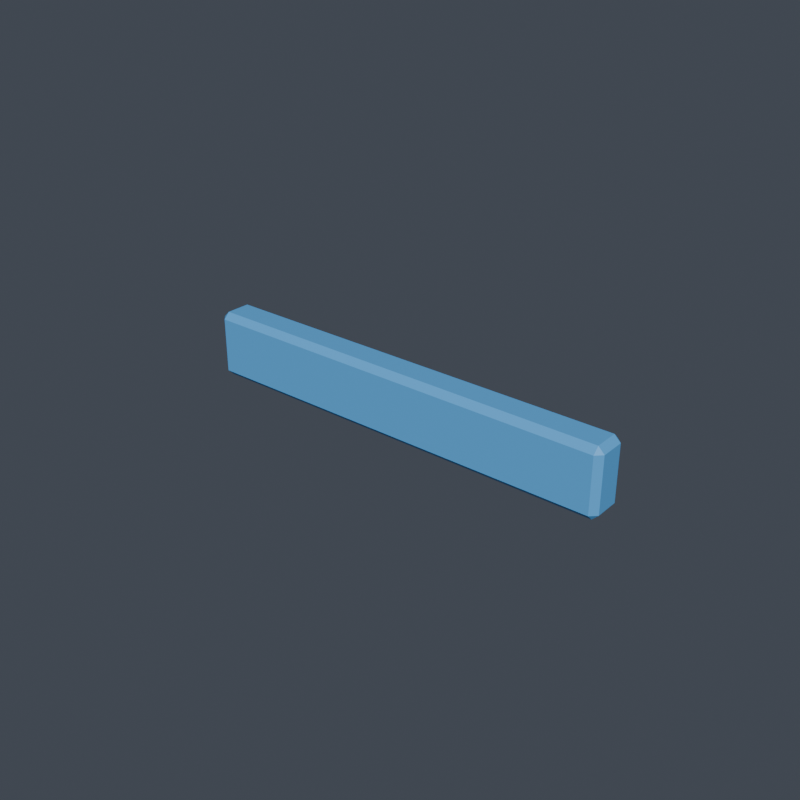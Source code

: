 # Source: right_shoulder__edge_trim__lip.blend  (saved by Blender 5.1.30; exported with 4.5.12 LTS)
import bpy
from mathutils import Matrix  # noqa: F401  (used for matrix-valued properties, if any)

bpy.ops.wm.read_factory_settings(use_empty=True)
scene = bpy.context.scene
scene.name = 'Scene'

# ---- collections
col_vrm_body_proxy = bpy.data.collections.new('vrm_body_proxy'); scene.collection.children.link(col_vrm_body_proxy)
col_review_rig = bpy.data.collections.new('review_rig'); scene.collection.children.link(col_review_rig)
col_armor_active = bpy.data.collections.new('armor_active'); scene.collection.children.link(col_armor_active)
col_build_armor_back__rear_core_v001 = bpy.data.collections.new('build_armor_back__rear_core_v001'); scene.collection.children.link(col_build_armor_back__rear_core_v001)
col_build_armor_back__scapula_shell_v001 = bpy.data.collections.new('build_armor_back__scapula_shell_v001'); scene.collection.children.link(col_build_armor_back__scapula_shell_v001)
col_build_armor_back__spine_ridge_v001 = bpy.data.collections.new('build_armor_back__spine_ridge_v001'); scene.collection.children.link(col_build_armor_back__spine_ridge_v001)
col_build_armor_chest__broad_guard_v001 = bpy.data.collections.new('build_armor_chest__broad_guard_v001'); scene.collection.children.link(col_build_armor_chest__broad_guard_v001)
col_build_armor_chest__split_rib_v001 = bpy.data.collections.new('build_armor_chest__split_rib_v001'); scene.collection.children.link(col_build_armor_chest__split_rib_v001)
col_build_armor_chest__v_core_v001 = bpy.data.collections.new('build_armor_chest__v_core_v001'); scene.collection.children.link(col_build_armor_chest__v_core_v001)
col_build_armor_helmet__crest_guardian_v001 = bpy.data.collections.new('build_armor_helmet__crest_guardian_v001'); scene.collection.children.link(col_build_armor_helmet__crest_guardian_v001)
col_build_armor_helmet__heroic_face_v001 = bpy.data.collections.new('build_armor_helmet__heroic_face_v001'); scene.collection.children.link(col_build_armor_helmet__heroic_face_v001)
col_build_armor_helmet__sleek_visor_v001 = bpy.data.collections.new('build_armor_helmet__sleek_visor_v001'); scene.collection.children.link(col_build_armor_helmet__sleek_visor_v001)
col_build_armor_left_boot__ankle_cuff_v001 = bpy.data.collections.new('build_armor_left_boot__ankle_cuff_v001'); scene.collection.children.link(col_build_armor_left_boot__ankle_cuff_v001)
col_build_armor_left_boot__heel_guard_v001 = bpy.data.collections.new('build_armor_left_boot__heel_guard_v001'); scene.collection.children.link(col_build_armor_left_boot__heel_guard_v001)
col_build_armor_left_boot__toe_hero_v001 = bpy.data.collections.new('build_armor_left_boot__toe_hero_v001'); scene.collection.children.link(col_build_armor_left_boot__toe_hero_v001)
col_build_armor_left_shin__knee_trim_v001 = bpy.data.collections.new('build_armor_left_shin__knee_trim_v001'); scene.collection.children.link(col_build_armor_left_shin__knee_trim_v001)
col_build_armor_left_shin__shin_spike_v001 = bpy.data.collections.new('build_armor_left_shin__shin_spike_v001'); scene.collection.children.link(col_build_armor_left_shin__shin_spike_v001)
col_build_armor_left_shin__stream_shin_v001 = bpy.data.collections.new('build_armor_left_shin__stream_shin_v001'); scene.collection.children.link(col_build_armor_left_shin__stream_shin_v001)
col_build_armor_left_shoulder__heavy_guard_v001 = bpy.data.collections.new('build_armor_left_shoulder__heavy_guard_v001'); scene.collection.children.link(col_build_armor_left_shoulder__heavy_guard_v001)
col_build_armor_left_shoulder__sleek_cap_v001 = bpy.data.collections.new('build_armor_left_shoulder__sleek_cap_v001'); scene.collection.children.link(col_build_armor_left_shoulder__sleek_cap_v001)
col_build_armor_left_shoulder__winged_fin_v001 = bpy.data.collections.new('build_armor_left_shoulder__winged_fin_v001'); scene.collection.children.link(col_build_armor_left_shoulder__winged_fin_v001)
col_build_armor_waist__hero_buckle_v001 = bpy.data.collections.new('build_armor_waist__hero_buckle_v001'); scene.collection.children.link(col_build_armor_waist__hero_buckle_v001)
col_build_armor_waist__side_clip_v001 = bpy.data.collections.new('build_armor_waist__side_clip_v001'); scene.collection.children.link(col_build_armor_waist__side_clip_v001)
col_build_armor_waist__wrap_belt_v001 = bpy.data.collections.new('build_armor_waist__wrap_belt_v001'); scene.collection.children.link(col_build_armor_waist__wrap_belt_v001)
col_build_topping_back_rear_core_compact_core_v001 = bpy.data.collections.new('build_topping_back_rear_core_compact_core_v001'); scene.collection.children.link(col_build_topping_back_rear_core_compact_core_v001)
col_build_topping_back_spine_ridge_compact_ridge_v001 = bpy.data.collections.new('build_topping_back_spine_ridge_compact_ridge_v001'); scene.collection.children.link(col_build_topping_back_spine_ridge_compact_ridge_v001)
col_build_topping_chest_chest_core_hero_v_v001 = bpy.data.collections.new('build_topping_chest_chest_core_hero_v_v001'); scene.collection.children.link(col_build_topping_chest_chest_core_hero_v_v001)
col_build_topping_chest_rib_trim_rib_stripe_v001 = bpy.data.collections.new('build_topping_chest_rib_trim_rib_stripe_v001'); scene.collection.children.link(col_build_topping_chest_rib_trim_rib_stripe_v001)
col_build_topping_helmet_crest_short_crest_v001 = bpy.data.collections.new('build_topping_helmet_crest_short_crest_v001'); scene.collection.children.link(col_build_topping_helmet_crest_short_crest_v001)
col_build_topping_helmet_visor_trim_slit_glow_v001 = bpy.data.collections.new('build_topping_helmet_visor_trim_slit_glow_v001'); scene.collection.children.link(col_build_topping_helmet_visor_trim_slit_glow_v001)
col_build_topping_left_shin_ankle_cuff_trim_cuff_v001 = bpy.data.collections.new('build_topping_left_shin_ankle_cuff_trim_cuff_v001'); scene.collection.children.link(col_build_topping_left_shin_ankle_cuff_trim_cuff_v001)
col_build_topping_left_shin_shin_spike_narrow_spike_v001 = bpy.data.collections.new('build_topping_left_shin_shin_spike_narrow_spike_v001'); scene.collection.children.link(col_build_topping_left_shin_shin_spike_narrow_spike_v001)
col_build_topping_left_shoulder_edge_trim_lip_v001 = bpy.data.collections.new('build_topping_left_shoulder_edge_trim_lip_v001'); scene.collection.children.link(col_build_topping_left_shoulder_edge_trim_lip_v001)
col_build_topping_left_shoulder_shoulder_fin_winged_v001 = bpy.data.collections.new('build_topping_left_shoulder_shoulder_fin_winged_v001'); scene.collection.children.link(col_build_topping_left_shoulder_shoulder_fin_winged_v001)
col_build_topping_right_shin_ankle_cuff_trim_cuff_v001 = bpy.data.collections.new('build_topping_right_shin_ankle_cuff_trim_cuff_v001'); scene.collection.children.link(col_build_topping_right_shin_ankle_cuff_trim_cuff_v001)
col_build_topping_right_shin_shin_spike_narrow_spike_v001 = bpy.data.collections.new('build_topping_right_shin_shin_spike_narrow_spike_v001'); scene.collection.children.link(col_build_topping_right_shin_shin_spike_narrow_spike_v001)
col_build_topping_right_shoulder_edge_trim_lip_v001 = bpy.data.collections.new('build_topping_right_shoulder_edge_trim_lip_v001'); scene.collection.children.link(col_build_topping_right_shoulder_edge_trim_lip_v001)
col_build_topping_right_shoulder_shoulder_fin_winged_v001 = bpy.data.collections.new('build_topping_right_shoulder_shoulder_fin_winged_v001'); scene.collection.children.link(col_build_topping_right_shoulder_shoulder_fin_winged_v001)
col_build_topping_waist_belt_buckle_driver_lo_v001 = bpy.data.collections.new('build_topping_waist_belt_buckle_driver_lo_v001'); scene.collection.children.link(col_build_topping_waist_belt_buckle_driver_lo_v001)
col_build_topping_waist_side_clip_runner_clip_v001 = bpy.data.collections.new('build_topping_waist_side_clip_runner_clip_v001'); scene.collection.children.link(col_build_topping_waist_side_clip_runner_clip_v001)

# ---- materials (node trees are filled in below, after node groups)
mat_armor_accent = bpy.data.materials.new('armor_accent')

# ---- material node trees
mat_armor_accent.use_nodes = True; mat_armor_accent.node_tree.nodes.clear()
_N = mat_armor_accent.node_tree.nodes; _L = mat_armor_accent.node_tree.links
n0 = _N.new('ShaderNodeOutputMaterial'); n0.name = 'マテリアル出力'; n0.location = (0, 0)
n1 = _N.new('ShaderNodeBsdfPrincipled'); n1.name = 'プリンシプルBSDF'; n1.location = (0, 0)
n1.inputs[0].default_value = (0.1059, 0.4353, 0.8784, 1.0)
_L.new(n1.outputs[0], n0.inputs[0])
n0.is_active_output = True

# ---- world
world_world = bpy.data.worlds.new('World'); scene.world = world_world
world_world.use_nodes = True; world_world.node_tree.nodes.clear()
_N = world_world.node_tree.nodes; _L = world_world.node_tree.links
n0 = _N.new('ShaderNodeOutputWorld'); n0.name = 'World Output'; n0.location = (200, 100)
n1 = _N.new('ShaderNodeBackground'); n1.name = 'Background'; n1.location = (-200, 100)
n1.inputs[0].default_value = (0.06, 0.07, 0.09, 1.0)
_L.new(n1.outputs[0], n0.inputs[0])
n0.is_active_output = True
world_world.color = (0.05088, 0.05088, 0.05088)
world_world.sun_shadow_jitter_overblur = 0.0

# ---- meshes
me_armor_topping_right_shoulder_edge_trim_lip_v001_v001 = bpy.data.meshes.new('armor_topping_right_shoulder_edge_trim_lip_v001_v001')
me_armor_topping_right_shoulder_edge_trim_lip_v001_v001.from_pydata([(-0.108, -0.094, -0.009), (-0.108, -0.096, -0.011), (-0.11, -0.096, -0.009), (-0.108, -0.104, -0.011), (-0.108, -0.106, -0.009), (-0.11, -0.104, -0.009), (-0.108, -0.094, 0.009), (-0.11, -0.096, 0.009), (-0.108, -0.096, 0.011), (-0.108, -0.106, 0.009), (-0.108, -0.104, 0.011), (-0.11, -0.104, 0.009), (0.028, -0.094, -0.009), (0.03, -0.096, -0.009), (0.028, -0.096, -0.011), (0.028, -0.106, -0.009), (0.028, -0.104, -0.011), (0.03, -0.104, -0.009), (0.028, -0.094, 0.009), (0.028, -0.096, 0.011), (0.03, -0.096, 0.009), (0.028, -0.106, 0.009), (0.03, -0.104, 0.009), (0.028, -0.104, 0.011)], [], [(0, 1, 2), (3, 4, 5), (6, 7, 8), (9, 10, 11), (12, 13, 14), (15, 16, 17), (18, 19, 20), (21, 22, 23), (6, 0, 2, 7), (1, 3, 5, 2), (4, 9, 11, 5), (10, 8, 7, 11), (18, 6, 8, 19), (9, 21, 23, 10), (22, 20, 19, 23), (12, 18, 20, 13), (21, 15, 17, 22), (16, 14, 13, 17), (0, 12, 14, 1), (15, 4, 3, 16), (6, 18, 12, 0), (2, 5, 11, 7), (14, 16, 3, 1), (21, 9, 4, 15), (8, 10, 23, 19), (20, 22, 17, 13)])
_uv = me_armor_topping_right_shoulder_edge_trim_lip_v001_v001.uv_layers.new(name='UVマップ')
_uv.uv.foreach_set('vector', [0.01257, 0.08919, 0.00241, 0.07482, 0.02274, 0.07482, 0.00241, 0.01733, 0.01257, 0.002958, 0.02274, 0.01733, 0.9124, 0.1032, 0.9267, 0.09309, 0.9267, 0.1134, 0.9986, 0.1032, 0.9842, 0.1134, 0.9842, 0.09309, 0.1032, 0.9986, 0.09309, 0.9842, 0.1134, 0.9842, 0.1032, 0.9124, 0.1134, 0.9267, 0.09309, 0.9267, 0.03881, 0.08919, 0.02864, 0.07482, 0.04897, 0.07482, 0.03881, 0.002958, 0.04897, 0.01733, 0.02864, 0.01733, 0.8176, 0.7941, 0.9091, 0.7026, 0.9193, 0.7128, 0.8278, 0.8043, 0.00241, 0.07482, 0.00241, 0.01733, 0.02274, 0.01733, 0.02274, 0.07482, 0.103, 0.1266, 0.01157, 0.218, 0.001408, 0.2079, 0.09287, 0.1164, 0.9842, 0.1134, 0.9267, 0.1134, 0.9267, 0.09309, 0.9842, 0.09309, 0.1266, 0.103, 0.8176, 0.7941, 0.8075, 0.8043, 0.1164, 0.1132, 0.01157, 0.218, 0.7026, 0.9091, 0.6925, 0.9193, 0.001408, 0.2282, 0.04897, 0.01733, 0.04897, 0.07482, 0.02864, 0.07482, 0.02864, 0.01733, 0.218, 0.01157, 0.1266, 0.103, 0.1164, 0.09287, 0.2079, 0.001408, 0.7026, 0.9091, 0.7941, 0.8176, 0.8043, 0.8278, 0.7128, 0.9193, 0.1134, 0.9267, 0.1134, 0.9842, 0.09309, 0.9842, 0.09309, 0.9267, 0.9091, 0.7026, 0.218, 0.01157, 0.2282, 0.001408, 0.9193, 0.6925, 0.7941, 0.8176, 0.103, 0.1266, 0.1132, 0.1164, 0.8043, 0.8075, 0.8176, 0.7941, 0.1266, 0.103, 0.218, 0.01157, 0.9091, 0.7026, 0.9267, 0.001622, 0.9842, 0.001622, 0.9842, 0.09309, 0.9267, 0.09309, 0.1134, 0.9842, 0.1134, 0.9267, 0.8045, 0.9267, 0.8045, 0.9842, 0.7026, 0.9091, 0.01157, 0.218, 0.103, 0.1266, 0.7941, 0.8176, 0.9267, 0.1134, 0.9842, 0.1134, 0.9842, 0.8045, 0.9267, 0.8045, 0.001622, 0.9842, 0.001622, 0.9267, 0.09309, 0.9267, 0.09309, 0.9842])
me_armor_topping_right_shoulder_edge_trim_lip_v001_v001.materials.append(mat_armor_accent)
me_armor_topping_right_shoulder_edge_trim_lip_v001_v001.update()

# ---- objects
ob_armor_topping_right_shoulder_edge_trim_lip_v001_v001 = bpy.data.objects.new('armor_topping_right_shoulder_edge_trim_lip_v001_v001', me_armor_topping_right_shoulder_edge_trim_lip_v001_v001)

# ---- transforms, parenting, visibility, modifiers, constraints
ob_armor_topping_right_shoulder_edge_trim_lip_v001_v001.location = (0.0, 0.0, 0.0)

# ---- collection membership
col_build_topping_right_shoulder_edge_trim_lip_v001.objects.link(ob_armor_topping_right_shoulder_edge_trim_lip_v001_v001)

# ---- scene / render settings (as saved in the file)
scene.frame_start = 1; scene.frame_end = 250; scene.frame_set(1)
scene.render.engine = 'BLENDER_EEVEE_NEXT'
scene.render.resolution_x = 1024
scene.render.resolution_y = 1024
scene.render.bake_bias = 0.0
scene.render.bake_samples = 0
scene.cycles.sampling_pattern = 'TABULATED_SOBOL'
scene.eevee.use_volume_custom_range = False
bpy.context.view_layer.update()

# ---- added for rendering (the .blend has no active camera and no usable light): camera, sun
cam_auto = bpy.data.cameras.new('AutoCamera')
cam_auto.lens = 50.0
cam_auto.sensor_width = 36.0
cam_auto.clip_end = 1000.0
ob_auto_camera = bpy.data.objects.new('AutoCamera', cam_auto)
scene.collection.objects.link(ob_auto_camera)
ob_auto_camera.location = (0.145045, -0.322054, 0.148036)
ob_auto_camera.rotation_euler = (1.09748, -7.21219e-08, 0.694738)
scene.camera = ob_auto_camera
light_auto_sun = bpy.data.lights.new('AutoSun', 'SUN')
light_auto_sun.energy = 3.0
light_auto_sun.angle = 0.0523599
ob_auto_sun = bpy.data.objects.new('AutoSun', light_auto_sun)
scene.collection.objects.link(ob_auto_sun)
ob_auto_sun.rotation_euler = (0.872665, 0.174533, 0.523599)
bpy.context.view_layer.update()

